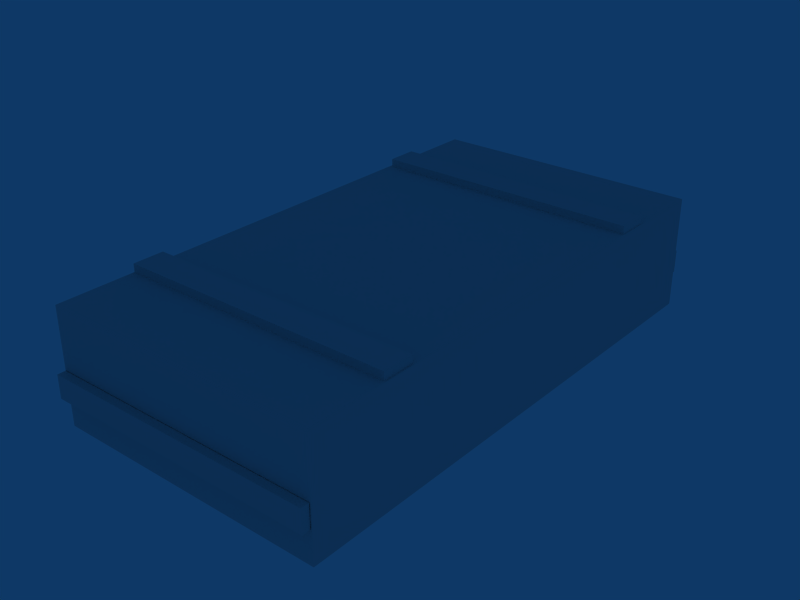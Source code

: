 # Source: ammobox.blend  (saved by Blender 2.44.0; exported with 4.5.12 LTS)
import bpy
from mathutils import Matrix  # noqa: F401  (used for matrix-valued properties, if any)

bpy.ops.wm.read_factory_settings(use_empty=True)
scene = bpy.context.scene
scene.name = 'Scene'

# ---- collections
col_collection_1 = bpy.data.collections.new('Collection 1'); scene.collection.children.link(col_collection_1)

# ---- materials (node trees are filled in below, after node groups)
mat_mat_ammo_box_5_1_001 = bpy.data.materials.new('mat_ammo_box_5_1.001')
mat_mat_ammo_box_5_1_001.alpha_threshold = 0.0
mat_mat_ammo_box_5_1_001.specular_color = (0.0, 0.0, 0.0)
mat_mat_ammo_box_5_1_001.roughness = 0.5
mat_mat_ammo_box_5_1_001.line_color = (0.0, 0.0, 0.0, 1.0)

# ---- material node trees

# ---- world
world_world = bpy.data.worlds.new('World'); scene.world = world_world
world_world.color = (0.05656, 0.2208, 0.4)
world_world.use_sun_shadow = False
world_world.sun_shadow_jitter_overblur = 0.0
world_world.cycles.sampling_method = 'MANUAL'
world_world.cycles.sample_map_resolution = 256

# ---- meshes
me_frame0_mat_ammo_b = bpy.data.meshes.new('Frame0_mat_ammo_b')
me_frame0_mat_ammo_b.from_pydata([(0.3413, -0.6397, -0.15), (-0.3387, -0.6397, -0.15), (0.3413, 0.6404, -0.15), (-0.3387, 0.6404, -0.15), (-0.3387, 0.6404, 0.13), (-0.3387, -0.6397, 0.13), (0.3413, 0.6404, 0.13), (0.3413, -0.6397, 0.13), (0.3379, -0.6603, -0.07083), (0.3379, -0.6603, -0.01415), (-0.3377, -0.6603, -0.07433), (-0.3377, -0.6603, -0.01765), (0.3379, -0.6403, -0.07083), (-0.3377, -0.6403, -0.07433), (0.3379, -0.6403, -0.01415), (-0.3377, -0.6403, -0.01765), (0.3372, -0.4472, 0.15), (0.3372, -0.3706, 0.15), (-0.3377, -0.4488, 0.15), (-0.3377, -0.3721, 0.15), (0.3372, -0.4472, 0.13), (-0.3377, -0.4488, 0.13), (0.3372, -0.3706, 0.13), (-0.3377, -0.3721, 0.13), (0.339, 0.3661, 0.15), (0.339, 0.4427, 0.15), (-0.3327, 0.3685, 0.15), (-0.3327, 0.4452, 0.15), (0.339, 0.3661, 0.13), (-0.3327, 0.3685, 0.13), (0.339, 0.4427, 0.13), (-0.3327, 0.4452, 0.13), (-0.3413, 0.6603, -0.01765), (0.3343, 0.6603, -0.01415), (-0.3413, 0.6603, -0.07433), (0.3343, 0.6603, -0.07083), (0.3343, 0.6403, -0.07083), (-0.3413, 0.6403, -0.07433), (0.3343, 0.6403, -0.01415), (-0.3413, 0.6403, -0.01765)], [], [(0, 1, 2), (3, 2, 1), (4, 5, 6), (7, 6, 5), (5, 1, 7), (0, 7, 1), (7, 0, 6), (6, 0, 2), (6, 2, 4), (3, 4, 2), (4, 3, 5), (1, 5, 3), (8, 9, 10), (11, 10, 9), (12, 8, 13), (10, 13, 8), (14, 9, 12), (8, 12, 9), (15, 11, 14), (9, 14, 11), (13, 10, 15), (11, 15, 10), (16, 17, 18), (19, 18, 17), (20, 16, 21), (18, 21, 16), (22, 17, 20), (16, 20, 17), (23, 19, 22), (17, 22, 19), (21, 18, 23), (19, 23, 18), (24, 25, 26), (27, 26, 25), (28, 24, 29), (26, 29, 24), (30, 25, 28), (24, 28, 25), (31, 27, 30), (25, 30, 27), (29, 26, 31), (27, 31, 26), (32, 33, 34), (35, 34, 33), (35, 36, 34), (37, 34, 36), (33, 38, 35), (36, 35, 38), (32, 39, 33), (38, 33, 39), (34, 37, 32), (39, 32, 37)])
_uv = me_frame0_mat_ammo_b.uv_layers.new(name='UVTex')
_uv.uv.foreach_set('vector', [0.998, 0.0, 0.999, 0.4433, 0.0, 0.0, 0.0, 0.4433, 0.0, 0.0, 0.999, 0.4433, 0.0, 0.4449, 0.999, 0.4449, 0.0, 0.0, 0.998, 0.0, 0.0, 0.0, 0.999, 0.4449, 0.5293, 0.815, 0.5293, 0.9992, 0.0, 0.815, 0.0, 0.9992, 0.0, 0.815, 0.5293, 0.9992, 0.0, 0.6283, 0.0, 0.8117, 0.999, 0.6283, 0.999, 0.6283, 0.0, 0.8117, 0.999, 0.8117, 0.0, 0.815, 0.0, 0.9992, 0.5293, 0.815, 0.5293, 0.9992, 0.5293, 0.815, 0.0, 0.9992, 0.0, 0.4465, 0.0, 0.6283, 0.999, 0.4465, 0.999, 0.6283, 0.999, 0.4465, 0.0, 0.6283, 0.000977, 0.949, 0.0, 0.9071, 0.5264, 0.9507, 0.5273, 0.9079, 0.5264, 0.9507, 0.0, 0.9071, 0.03516, 0.9137, 0.03516, 0.926, 0.4561, 0.9137, 0.4561, 0.926, 0.4561, 0.9137, 0.03516, 0.926, 0.8125, 0.1562, 0.8252, 0.1562, 0.8125, 0.1184, 0.8252, 0.1184, 0.8125, 0.1184, 0.8252, 0.1562, 0.4873, 0.9433, 0.4873, 0.9309, 0.06055, 0.9433, 0.06055, 0.9309, 0.06055, 0.9433, 0.4873, 0.9309, 0.8389, 0.1184, 0.8252, 0.1184, 0.8389, 0.1562, 0.8252, 0.1562, 0.8389, 0.1562, 0.8252, 0.1184, 0.8457, 0.0, 0.7861, 0.0, 0.8457, 0.4449, 0.7861, 0.4449, 0.8457, 0.4449, 0.7861, 0.0, 0.8066, 0.01069, 0.7939, 0.01069, 0.8066, 0.4424, 0.7939, 0.4424, 0.8066, 0.4424, 0.7939, 0.01069, 0.1777, 0.2484, 0.165, 0.2484, 0.1777, 0.2985, 0.165, 0.2985, 0.1777, 0.2985, 0.165, 0.2484, 0.8193, 0.01069, 0.8066, 0.01069, 0.8193, 0.4424, 0.8066, 0.4424, 0.8193, 0.4424, 0.8066, 0.01069, 0.1914, 0.2484, 0.1777, 0.2484, 0.1914, 0.2985, 0.1777, 0.2985, 0.1914, 0.2985, 0.1777, 0.2484, 0.2119, 0.000822, 0.1523, 0.000822, 0.21, 0.4449, 0.1514, 0.4449, 0.21, 0.4449, 0.1523, 0.000822, 0.832, 0.01234, 0.8193, 0.01234, 0.832, 0.4424, 0.8193, 0.4424, 0.832, 0.4424, 0.8193, 0.01234, 0.165, 0.2484, 0.1514, 0.2484, 0.165, 0.2985, 0.1514, 0.2985, 0.165, 0.2985, 0.1514, 0.2484, 0.8447, 0.01234, 0.832, 0.01234, 0.8447, 0.4424, 0.832, 0.4424, 0.8447, 0.4424, 0.832, 0.01234, 0.2051, 0.2484, 0.1914, 0.2484, 0.2051, 0.2985, 0.1914, 0.2985, 0.2051, 0.2985, 0.1914, 0.2484, 0.5293, 0.9079, 0.00293, 0.9071, 0.5283, 0.9507, 0.003906, 0.949, 0.5283, 0.9507, 0.00293, 0.9071, 0.165, 0.006579, 0.1523, 0.006579, 0.165, 0.4391, 0.1523, 0.4391, 0.165, 0.4391, 0.1523, 0.006579, 0.8125, 0.2303, 0.8252, 0.2303, 0.8125, 0.1924, 0.8252, 0.1924, 0.8125, 0.1924, 0.8252, 0.2303, 0.1904, 0.4391, 0.2041, 0.4391, 0.1904, 0.006579, 0.2041, 0.006579, 0.1904, 0.006579, 0.2041, 0.4391, 0.8389, 0.1924, 0.8252, 0.1924, 0.8389, 0.2303, 0.8252, 0.2303, 0.8389, 0.2303, 0.8252, 0.1924])
me_frame0_mat_ammo_b.materials.append(mat_mat_ammo_box_5_1_001)
me_frame0_mat_ammo_b.use_remesh_preserve_volume = False
me_frame0_mat_ammo_b.use_remesh_preserve_attributes = False
me_frame0_mat_ammo_b.use_mirror_vertex_groups = False
me_frame0_mat_ammo_b.update()

# ---- objects
ob_frame0_mat_ammo_b = bpy.data.objects.new('Frame0_mat_ammo_b', me_frame0_mat_ammo_b)

# ---- transforms, parenting, visibility, modifiers, constraints
ob_frame0_mat_ammo_b.location = (0.0, 0.0, 0.0)
ob_frame0_mat_ammo_b.lock_rotations_4d = False
ob_frame0_mat_ammo_b.empty_display_type = 'ARROWS'
ob_frame0_mat_ammo_b.color = (0.0, 0.0, 0.0, 1.0)
ob_frame0_mat_ammo_b.lineart.crease_threshold = 0.0

# ---- collection membership
col_collection_1.objects.link(ob_frame0_mat_ammo_b)

# ---- scene / render settings (as saved in the file)
scene.frame_start = 1; scene.frame_end = 250; scene.frame_set(1)
scene.render.engine = 'BLENDER_EEVEE_NEXT'
scene.render.image_settings.file_format = 'JPEG'
scene.render.image_settings.color_mode = 'RGB'
scene.render.image_settings.compression = 90
scene.render.resolution_x = 800
scene.render.resolution_y = 600
scene.render.pixel_aspect_x = 100.0
scene.render.pixel_aspect_y = 100.0
scene.render.fps = 25
scene.render.dither_intensity = 0.0
scene.render.use_compositing = False
scene.render.use_sequencer = False
scene.render.bake_margin = 2
scene.render.bake_bias = 0.0
scene.render.use_stamp_time = False
scene.render.use_stamp_date = False
scene.render.use_stamp_frame = False
scene.render.use_stamp_camera = False
scene.render.use_stamp_scene = False
scene.render.use_stamp_filename = False
scene.render.use_stamp_render_time = False
scene.render.stamp_font_size = 0
scene.cycles.use_denoising = False
scene.cycles.samples = 10
scene.cycles.sampling_pattern = 'TABULATED_SOBOL'
scene.cycles.light_sampling_threshold = 0.0
scene.cycles.use_adaptive_sampling = False
scene.cycles.use_light_tree = False
scene.cycles.blur_glossy = 0.0
scene.cycles.volume_bounces = 1
scene.cycles.pixel_filter_type = 'GAUSSIAN'
scene.cycles.sample_clamp_indirect = 0.0
scene.view_settings.view_transform = 'Raw'
bpy.context.view_layer.update()

# ---- added for rendering (the .blend has no active camera): camera
cam_auto = bpy.data.cameras.new('AutoCamera')
cam_auto.lens = 50.0
cam_auto.sensor_width = 36.0
cam_auto.clip_end = 1000.0
ob_auto_camera = bpy.data.objects.new('AutoCamera', cam_auto)
scene.collection.objects.link(ob_auto_camera)
ob_auto_camera.location = (1.40318, -1.68382, 1.12254)
ob_auto_camera.rotation_euler = (1.09748, -7.21219e-08, 0.694738)
scene.camera = ob_auto_camera
bpy.context.view_layer.update()
